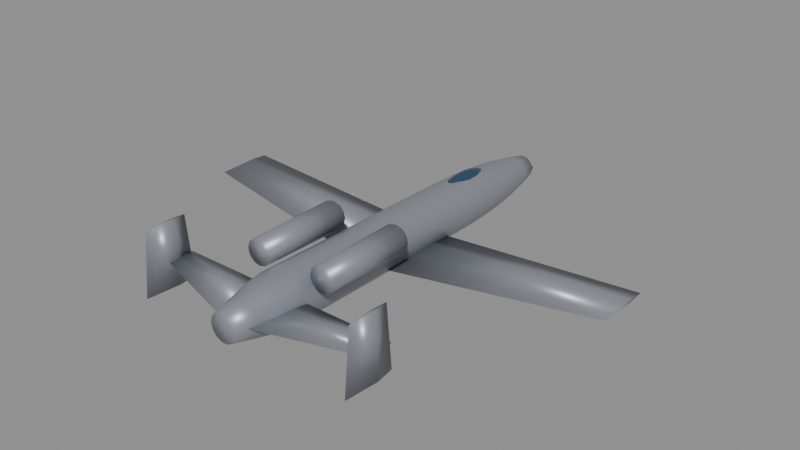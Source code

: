 # Source: a10.blend  (saved by Blender 5.0.119; exported with 4.5.12 LTS)
import bpy
from mathutils import Matrix  # noqa: F401  (used for matrix-valued properties, if any)

bpy.ops.wm.read_factory_settings(use_empty=True)
scene = bpy.context.scene
scene.name = 'Scene'

# ---- materials (node trees are filled in below, after node groups)
mat_body_a10 = bpy.data.materials.new('Body_a10')
mat_body_a10.diffuse_color = (0.3, 0.32, 0.36, 1.0)
mat_canopy = bpy.data.materials.new('Canopy')
mat_canopy.diffuse_color = (0.05, 0.12, 0.2, 1.0)
mat_detail = bpy.data.materials.new('Detail')
mat_detail.diffuse_color = (0.12, 0.12, 0.13, 1.0)

# ---- material node trees
mat_body_a10.use_nodes = True; mat_body_a10.node_tree.nodes.clear()
_N = mat_body_a10.node_tree.nodes; _L = mat_body_a10.node_tree.links
n0 = _N.new('ShaderNodeBsdfPrincipled'); n0.name = 'Principled BSDF'; n0.location = (-200, 100)
n0.inputs[0].default_value = (0.3, 0.32, 0.36, 1.0)
n0.inputs[1].default_value = 0.35
n0.inputs[2].default_value = 0.4
n1 = _N.new('ShaderNodeOutputMaterial'); n1.name = 'Material Output'; n1.location = (200, 100)
_L.new(n0.outputs[0], n1.inputs[0])
n1.is_active_output = True
mat_canopy.use_nodes = True; mat_canopy.node_tree.nodes.clear()
_N = mat_canopy.node_tree.nodes; _L = mat_canopy.node_tree.links
n0 = _N.new('ShaderNodeBsdfPrincipled'); n0.name = 'Principled BSDF'; n0.location = (-200, 100)
n0.inputs[0].default_value = (0.05, 0.12, 0.2, 1.0)
n0.inputs[1].default_value = 0.6
n0.inputs[2].default_value = 0.08
n1 = _N.new('ShaderNodeOutputMaterial'); n1.name = 'Material Output'; n1.location = (200, 100)
_L.new(n0.outputs[0], n1.inputs[0])
n1.is_active_output = True
mat_detail.use_nodes = True; mat_detail.node_tree.nodes.clear()
_N = mat_detail.node_tree.nodes; _L = mat_detail.node_tree.links
n0 = _N.new('ShaderNodeBsdfPrincipled'); n0.name = 'Principled BSDF'; n0.location = (-200, 100)
n0.inputs[0].default_value = (0.12, 0.12, 0.13, 1.0)
n0.inputs[1].default_value = 0.7
n0.inputs[2].default_value = 0.35
n1 = _N.new('ShaderNodeOutputMaterial'); n1.name = 'Material Output'; n1.location = (200, 100)
_L.new(n0.outputs[0], n1.inputs[0])
n1.is_active_output = True

# ---- meshes
me_a10_body = bpy.data.meshes.new('a10_Body')
me_a10_body.from_pydata([(0.5558, -8.15, 0.0758), (0.5008, -8.15, 0.317), (0.3466, -8.15, 0.5104), (0.1237, -8.15, 0.6177), (-0.1237, -8.15, 0.6177), (-0.3466, -8.15, 0.5104), (-0.5008, -8.15, 0.317), (-0.5558, -8.15, 0.0758), (-0.5008, -8.15, -0.1654), (-0.3466, -8.15, -0.3588), (-0.1237, -8.15, -0.4661), (0.1237, -8.15, -0.4661), (0.3466, -8.15, -0.3588), (0.5008, -8.15, -0.1654), (0.7281, -7.409, 0.0689), (0.656, -7.409, 0.3848), (0.454, -7.409, 0.6381), (0.162, -7.409, 0.7787), (-0.162, -7.409, 0.7787), (-0.454, -7.409, 0.6381), (-0.656, -7.409, 0.3848), (-0.7281, -7.409, 0.0689), (-0.656, -7.409, -0.247), (-0.454, -7.409, -0.5003), (-0.162, -7.409, -0.6409), (0.162, -7.409, -0.6409), (0.454, -7.409, -0.5003), (0.656, -7.409, -0.247), (0.9004, -6.668, 0.06201), (0.8112, -6.668, 0.4527), (0.5614, -6.668, 0.7659), (0.2003, -6.668, 0.9398), (-0.2003, -6.668, 0.9398), (-0.5614, -6.668, 0.7659), (-0.8112, -6.668, 0.4527), (-0.9004, -6.668, 0.06201), (-0.8112, -6.668, -0.3286), (-0.5614, -6.668, -0.6419), (-0.2003, -6.668, -0.8158), (0.2003, -6.668, -0.8158), (0.5614, -6.668, -0.6419), (0.8112, -6.668, -0.3286), (1.011, -5.927, 0.05512), (0.9105, -5.927, 0.4936), (0.6301, -5.927, 0.8452), (0.2249, -5.927, 1.04), (-0.2249, -5.927, 1.04), (-0.6301, -5.927, 0.8452), (-0.9105, -5.927, 0.4936), (-1.011, -5.927, 0.05512), (-0.9105, -5.927, -0.3834), (-0.6301, -5.927, -0.735), (-0.2249, -5.927, -0.9301), (0.2249, -5.927, -0.9301), (0.6301, -5.927, -0.735), (0.9105, -5.927, -0.3834), (1.011, -5.186, 0.04823), (0.9105, -5.186, 0.4867), (0.6301, -5.186, 0.8384), (0.2249, -5.186, 1.033), (-0.2249, -5.186, 1.033), (-0.6301, -5.186, 0.8384), (-0.9105, -5.186, 0.4867), (-1.011, -5.186, 0.04823), (-0.9105, -5.186, -0.3902), (-0.6301, -5.186, -0.7419), (-0.2249, -5.186, -0.937), (0.2249, -5.186, -0.937), (0.6301, -5.186, -0.7419), (0.9105, -5.186, -0.3902), (1.011, -4.445, 0.04134), (0.9105, -4.445, 0.4798), (0.6301, -4.445, 0.8315), (0.2249, -4.445, 1.027), (-0.2249, -4.445, 1.027), (-0.6301, -4.445, 0.8315), (-0.9105, -4.445, 0.4798), (-1.011, -4.445, 0.04134), (-0.9105, -4.445, -0.3971), (-0.6301, -4.445, -0.7488), (-0.2249, -4.445, -0.9439), (0.2249, -4.445, -0.9439), (0.6301, -4.445, -0.7488), (0.9105, -4.445, -0.3971), (1.011, -3.705, 0.03445), (0.9105, -3.705, 0.4729), (0.6301, -3.705, 0.8246), (0.2249, -3.705, 1.02), (-0.2249, -3.705, 1.02), (-0.6301, -3.705, 0.8246), (-0.9105, -3.705, 0.4729), (-1.011, -3.705, 0.03445), (-0.9105, -3.705, -0.404), (-0.6301, -3.705, -0.7557), (-0.2249, -3.705, -0.9508), (0.2249, -3.705, -0.9508), (0.6301, -3.705, -0.7557), (0.9105, -3.705, -0.404), (1.011, -2.964, 0.02756), (0.9105, -2.964, 0.466), (0.6301, -2.964, 0.8177), (0.2249, -2.964, 1.013), (-0.2249, -2.964, 1.013), (-0.6301, -2.964, 0.8177), (-0.9105, -2.964, 0.466), (-1.011, -2.964, 0.02756), (-0.9105, -2.964, -0.4109), (-0.6301, -2.964, -0.7626), (-0.2249, -2.964, -0.9577), (0.2249, -2.964, -0.9577), (0.6301, -2.964, -0.7626), (0.9105, -2.964, -0.4109), (1.011, -2.223, 0.02067), (0.9105, -2.223, 0.4592), (0.6301, -2.223, 0.8108), (0.2249, -2.223, 1.006), (-0.2249, -2.223, 1.006), (-0.6301, -2.223, 0.8108), (-0.9105, -2.223, 0.4592), (-1.011, -2.223, 0.02067), (-0.9105, -2.223, -0.4178), (-0.6301, -2.223, -0.7694), (-0.2249, -2.223, -0.9646), (0.2249, -2.223, -0.9646), (0.6301, -2.223, -0.7694), (0.9105, -2.223, -0.4178), (1.011, -1.482, 0.01378), (0.9105, -1.482, 0.4523), (0.6301, -1.482, 0.8039), (0.2249, -1.482, 0.999), (-0.2249, -1.482, 0.999), (-0.6301, -1.482, 0.8039), (-0.9105, -1.482, 0.4523), (-1.011, -1.482, 0.01378), (-0.9105, -1.482, -0.4247), (-0.6301, -1.482, -0.7763), (-0.2249, -1.482, -0.9715), (0.2249, -1.482, -0.9715), (0.6301, -1.482, -0.7763), (0.9105, -1.482, -0.4247), (1.011, -0.7409, 0.00689), (0.9105, -0.7409, 0.4454), (0.6301, -0.7409, 0.797), (0.2249, -0.7409, 0.9922), (-0.2249, -0.7409, 0.9922), (-0.6301, -0.7409, 0.797), (-0.9105, -0.7409, 0.4454), (-1.011, -0.7409, 0.00689), (-0.9105, -0.7409, -0.4316), (-0.6301, -0.7409, -0.7832), (-0.2249, -0.7409, -0.9784), (0.2249, -0.7409, -0.9784), (0.6301, -0.7409, -0.7832), (0.9105, -0.7409, -0.4316), (1.011, 0.0, 0.0), (0.9105, 0.0, 0.4385), (0.6301, 0.0, 0.7901), (0.2249, 0.0, 0.9853), (-0.2249, 0.0, 0.9853), (-0.6301, 0.0, 0.7901), (-0.9105, 0.0, 0.4385), (-1.011, 0.0, 1.238e-16), (-0.9105, 0.0, -0.4385), (-0.6301, 0.0, -0.7901), (-0.2249, 0.0, -0.9853), (0.2249, 0.0, -0.9853), (0.6301, 0.0, -0.7901), (0.9105, 0.0, -0.4385), (1.011, 0.7409, -0.00689), (0.9105, 0.7409, 0.4316), (0.6301, 0.7409, 0.7832), (0.2249, 0.7409, 0.9784), (-0.2249, 0.7409, 0.9784), (-0.6301, 0.7409, 0.7832), (-0.9105, 0.7409, 0.4316), (-1.011, 0.7409, -0.00689), (-0.9105, 0.7409, -0.4454), (-0.6301, 0.7409, -0.797), (-0.2249, 0.7409, -0.9922), (0.2249, 0.7409, -0.9922), (0.6301, 0.7409, -0.797), (0.9105, 0.7409, -0.4454), (1.011, 1.482, -0.01378), (0.9105, 1.482, 0.4247), (0.6301, 1.482, 0.7763), (0.2249, 1.482, 0.9715), (-0.2249, 1.482, 0.9715), (-0.6301, 1.482, 0.7763), (-0.9105, 1.482, 0.4247), (-1.011, 1.482, -0.01378), (-0.9105, 1.482, -0.4523), (-0.6301, 1.482, -0.8039), (-0.2249, 1.482, -0.999), (0.2249, 1.482, -0.999), (0.6301, 1.482, -0.8039), (0.9105, 1.482, -0.4523), (1.011, 2.223, -0.02067), (0.9105, 2.223, 0.4178), (0.6301, 2.223, 0.7694), (0.2249, 2.223, 0.9645), (-0.2249, 2.223, 0.9645), (-0.6301, 2.223, 0.7694), (-0.9105, 2.223, 0.4178), (-1.011, 2.223, -0.02067), (-0.9105, 2.223, -0.4591), (-0.6301, 2.223, -0.8108), (-0.2249, 2.223, -1.006), (0.2249, 2.223, -1.006), (0.6301, 2.223, -0.8108), (0.9105, 2.223, -0.4591), (1.008, 2.964, -0.02756), (0.9084, 2.964, 0.4099), (0.6286, 2.964, 0.7607), (0.2243, 2.964, 0.9554), (-0.2243, 2.964, 0.9554), (-0.6286, 2.964, 0.7607), (-0.9084, 2.964, 0.4099), (-1.008, 2.964, -0.02756), (-0.9084, 2.964, -0.465), (-0.6286, 2.964, -0.8158), (-0.2243, 2.964, -1.01), (0.2243, 2.964, -1.01), (0.6286, 2.964, -0.8158), (0.9084, 2.964, -0.465), (0.9981, 3.705, -0.03445), (0.8993, 3.705, 0.3986), (0.6223, 3.705, 0.7459), (0.2221, 3.705, 0.9386), (-0.2221, 3.705, 0.9386), (-0.6223, 3.705, 0.7459), (-0.8993, 3.705, 0.3986), (-0.9981, 3.705, -0.03445), (-0.8993, 3.705, -0.4675), (-0.6223, 3.705, -0.8148), (-0.2221, 3.705, -1.008), (0.2221, 3.705, -1.008), (0.6223, 3.705, -0.8148), (0.8993, 3.705, -0.4675), (0.9745, 4.445, -0.04134), (0.878, 4.445, 0.3815), (0.6076, 4.445, 0.7206), (0.2168, 4.445, 0.9087), (-0.2168, 4.445, 0.9087), (-0.6076, 4.445, 0.7206), (-0.878, 4.445, 0.3815), (-0.9745, 4.445, -0.04134), (-0.878, 4.445, -0.4642), (-0.6076, 4.445, -0.8032), (-0.2168, 4.445, -0.9914), (0.2168, 4.445, -0.9914), (0.6076, 4.445, -0.8032), (0.878, 4.445, -0.4642), (0.9318, 5.186, -0.04823), (0.8395, 5.186, 0.356), (0.5809, 5.186, 0.6802), (0.2073, 5.186, 0.8602), (-0.2073, 5.186, 0.8602), (-0.5809, 5.186, 0.6802), (-0.8395, 5.186, 0.356), (-0.9318, 5.186, -0.04823), (-0.8395, 5.186, -0.4525), (-0.5809, 5.186, -0.7767), (-0.2073, 5.186, -0.9566), (0.2073, 5.186, -0.9566), (0.5809, 5.186, -0.7767), (0.8395, 5.186, -0.4525), (0.8641, 5.927, -0.05512), (0.7785, 5.927, 0.3198), (0.5388, 5.927, 0.6205), (0.1923, 5.927, 0.7873), (-0.1923, 5.927, 0.7873), (-0.5388, 5.927, 0.6205), (-0.7785, 5.927, 0.3198), (-0.8641, 5.927, -0.05512), (-0.7785, 5.927, -0.43), (-0.5388, 5.927, -0.7307), (-0.1923, 5.927, -0.8976), (0.1923, 5.927, -0.8976), (0.5388, 5.927, -0.7307), (0.7785, 5.927, -0.43), (0.7659, 6.668, -0.06201), (0.69, 6.668, 0.2703), (0.4775, 6.668, 0.5368), (0.1704, 6.668, 0.6846), (-0.1704, 6.668, 0.6846), (-0.4775, 6.668, 0.5368), (-0.69, 6.668, 0.2703), (-0.7659, 6.668, -0.06201), (-0.69, 6.668, -0.3943), (-0.4775, 6.668, -0.6608), (-0.1704, 6.668, -0.8087), (0.1704, 6.668, -0.8087), (0.4775, 6.668, -0.6608), (0.69, 6.668, -0.3943), (0.6313, 7.409, -0.0689), (0.5688, 7.409, 0.205), (0.3936, 7.409, 0.4247), (0.1405, 7.409, 0.5466), (-0.1405, 7.409, 0.5466), (-0.3936, 7.409, 0.4247), (-0.5688, 7.409, 0.205), (-0.6313, 7.409, -0.0689), (-0.5688, 7.409, -0.3428), (-0.3936, 7.409, -0.5625), (-0.1405, 7.409, -0.6844), (0.1405, 7.409, -0.6844), (0.3936, 7.409, -0.5625), (0.5688, 7.409, -0.3428), (0.4548, 8.15, -0.0758), (0.4097, 8.15, 0.1215), (0.2835, 8.15, 0.2798), (0.1012, 8.15, 0.3676), (-0.1012, 8.15, 0.3676), (-0.2835, 8.15, 0.2798), (-0.4097, 8.15, 0.1215), (-0.4548, 8.15, -0.0758), (-0.4097, 8.15, -0.2731), (-0.2835, 8.15, -0.4313), (-0.1012, 8.15, -0.5192), (0.1012, 8.15, -0.5192), (0.2835, 8.15, -0.4313), (0.4097, 8.15, -0.2731), (0.5053, 2.037, -0.5558), (0.5053, 1.01, -0.4361), (0.5053, -1.385, -0.5558), (0.5053, 1.01, -0.6756), (8.75, 2.037, 0.01929), (8.75, 1.369, 0.06719), (8.75, -0.1872, 0.01929), (8.75, 1.369, -0.02861), (-0.5053, 2.037, -0.5558), (-0.5053, 1.01, -0.4361), (-0.5053, -1.385, -0.5558), (-0.5053, 1.01, -0.6756), (-8.75, 2.037, 0.01929), (-8.75, 1.369, 0.06719), (-8.75, -0.1872, 0.01929), (-8.75, 1.369, -0.02861), (0.3032, -5.469, 0.1011), (0.3032, -6.175, 0.1953), (0.3032, -7.824, 0.1011), (0.3032, -6.175, 0.006846), (4.503, -5.469, 0.1011), (4.503, -5.787, 0.1599), (4.503, -6.529, 0.1011), (4.503, -5.787, 0.04218), (-0.3032, -5.469, 0.1011), (-0.3032, -6.175, 0.1953), (-0.3032, -7.824, 0.1011), (-0.3032, -6.175, 0.006846), (-4.503, -5.469, 0.1011), (-4.503, -5.787, 0.1599), (-4.503, -6.529, 0.1011), (-4.503, -5.787, 0.04218), (4.503, -5.469, -0.8688), (4.614, -6.211, -0.8688), (4.503, -7.588, -0.8688), (4.392, -6.211, -0.8688), (4.503, -5.687, 1.625), (4.559, -6.264, 1.625), (4.503, -7.336, 1.625), (4.448, -6.264, 1.625), (-4.503, -5.469, -0.8688), (-4.392, -6.211, -0.8688), (-4.503, -7.588, -0.8688), (-4.614, -6.211, -0.8688), (-4.503, -5.687, 1.625), (-4.448, -6.264, 1.625), (-4.503, -7.336, 1.625), (-4.559, -6.264, 1.625), (0.859, -1.63, 1.011), (0.9335, -1.63, 0.7327), (1.137, -1.63, 0.5292), (1.415, -1.63, 0.4548), (1.693, -1.63, 0.5292), (1.896, -1.63, 0.7327), (1.971, -1.63, 1.011), (1.896, -1.63, 1.289), (1.693, -1.63, 1.492), (1.415, -1.63, 1.566), (1.137, -1.63, 1.492), (0.9335, -1.63, 1.289), (0.9095, -5.216, 1.011), (0.9772, -5.216, 0.7579), (1.162, -5.216, 0.573), (1.415, -5.216, 0.5053), (1.667, -5.216, 0.573), (1.852, -5.216, 0.7579), (1.92, -5.216, 1.011), (1.852, -5.216, 1.263), (1.667, -5.216, 1.448), (1.415, -5.216, 1.516), (1.162, -5.216, 1.448), (0.9772, -5.216, 1.263), (-1.971, -1.63, 1.011), (-1.896, -1.63, 0.7327), (-1.693, -1.63, 0.5292), (-1.415, -1.63, 0.4548), (-1.137, -1.63, 0.5292), (-0.9335, -1.63, 0.7327), (-0.859, -1.63, 1.011), (-0.9335, -1.63, 1.289), (-1.137, -1.63, 1.492), (-1.415, -1.63, 1.566), (-1.693, -1.63, 1.492), (-1.896, -1.63, 1.289), (-1.92, -5.216, 1.011), (-1.852, -5.216, 0.7579), (-1.667, -5.216, 0.573), (-1.415, -5.216, 0.5053), (-1.162, -5.216, 0.573), (-0.9772, -5.216, 0.7579), (-0.9095, -5.216, 1.011), (-0.9772, -5.216, 1.263), (-1.162, -5.216, 1.448), (-1.415, -5.216, 1.516), (-1.667, -5.216, 1.448), (-1.852, -5.216, 1.263)], [], [(0, 14, 15, 1), (1, 15, 16, 2), (2, 16, 17, 3), (3, 17, 18, 4), (4, 18, 19, 5), (5, 19, 20, 6), (6, 20, 21, 7), (7, 21, 22, 8), (8, 22, 23, 9), (9, 23, 24, 10), (10, 24, 25, 11), (11, 25, 26, 12), (12, 26, 27, 13), (13, 27, 14, 0), (14, 28, 29, 15), (15, 29, 30, 16), (16, 30, 31, 17), (17, 31, 32, 18), (18, 32, 33, 19), (19, 33, 34, 20), (20, 34, 35, 21), (21, 35, 36, 22), (22, 36, 37, 23), (23, 37, 38, 24), (24, 38, 39, 25), (25, 39, 40, 26), (26, 40, 41, 27), (27, 41, 28, 14), (28, 42, 43, 29), (29, 43, 44, 30), (30, 44, 45, 31), (31, 45, 46, 32), (32, 46, 47, 33), (33, 47, 48, 34), (34, 48, 49, 35), (35, 49, 50, 36), (36, 50, 51, 37), (37, 51, 52, 38), (38, 52, 53, 39), (39, 53, 54, 40), (40, 54, 55, 41), (41, 55, 42, 28), (42, 56, 57, 43), (43, 57, 58, 44), (44, 58, 59, 45), (45, 59, 60, 46), (46, 60, 61, 47), (47, 61, 62, 48), (48, 62, 63, 49), (49, 63, 64, 50), (50, 64, 65, 51), (51, 65, 66, 52), (52, 66, 67, 53), (53, 67, 68, 54), (54, 68, 69, 55), (55, 69, 56, 42), (56, 70, 71, 57), (57, 71, 72, 58), (58, 72, 73, 59), (59, 73, 74, 60), (60, 74, 75, 61), (61, 75, 76, 62), (62, 76, 77, 63), (63, 77, 78, 64), (64, 78, 79, 65), (65, 79, 80, 66), (66, 80, 81, 67), (67, 81, 82, 68), (68, 82, 83, 69), (69, 83, 70, 56), (70, 84, 85, 71), (71, 85, 86, 72), (72, 86, 87, 73), (73, 87, 88, 74), (74, 88, 89, 75), (75, 89, 90, 76), (76, 90, 91, 77), (77, 91, 92, 78), (78, 92, 93, 79), (79, 93, 94, 80), (80, 94, 95, 81), (81, 95, 96, 82), (82, 96, 97, 83), (83, 97, 84, 70), (84, 98, 99, 85), (85, 99, 100, 86), (86, 100, 101, 87), (87, 101, 102, 88), (88, 102, 103, 89), (89, 103, 104, 90), (90, 104, 105, 91), (91, 105, 106, 92), (92, 106, 107, 93), (93, 107, 108, 94), (94, 108, 109, 95), (95, 109, 110, 96), (96, 110, 111, 97), (97, 111, 98, 84), (98, 112, 113, 99), (99, 113, 114, 100), (100, 114, 115, 101), (101, 115, 116, 102), (102, 116, 117, 103), (103, 117, 118, 104), (104, 118, 119, 105), (105, 119, 120, 106), (106, 120, 121, 107), (107, 121, 122, 108), (108, 122, 123, 109), (109, 123, 124, 110), (110, 124, 125, 111), (111, 125, 112, 98), (112, 126, 127, 113), (113, 127, 128, 114), (114, 128, 129, 115), (115, 129, 130, 116), (116, 130, 131, 117), (117, 131, 132, 118), (118, 132, 133, 119), (119, 133, 134, 120), (120, 134, 135, 121), (121, 135, 136, 122), (122, 136, 137, 123), (123, 137, 138, 124), (124, 138, 139, 125), (125, 139, 126, 112), (126, 140, 141, 127), (127, 141, 142, 128), (128, 142, 143, 129), (129, 143, 144, 130), (130, 144, 145, 131), (131, 145, 146, 132), (132, 146, 147, 133), (133, 147, 148, 134), (134, 148, 149, 135), (135, 149, 150, 136), (136, 150, 151, 137), (137, 151, 152, 138), (138, 152, 153, 139), (139, 153, 140, 126), (140, 154, 155, 141), (141, 155, 156, 142), (142, 156, 157, 143), (143, 157, 158, 144), (144, 158, 159, 145), (145, 159, 160, 146), (146, 160, 161, 147), (147, 161, 162, 148), (148, 162, 163, 149), (149, 163, 164, 150), (150, 164, 165, 151), (151, 165, 166, 152), (152, 166, 167, 153), (153, 167, 154, 140), (154, 168, 169, 155), (155, 169, 170, 156), (156, 170, 171, 157), (157, 171, 172, 158), (158, 172, 173, 159), (159, 173, 174, 160), (160, 174, 175, 161), (161, 175, 176, 162), (162, 176, 177, 163), (163, 177, 178, 164), (164, 178, 179, 165), (165, 179, 180, 166), (166, 180, 181, 167), (167, 181, 168, 154), (168, 182, 183, 169), (169, 183, 184, 170), (170, 184, 185, 171), (171, 185, 186, 172), (172, 186, 187, 173), (173, 187, 188, 174), (174, 188, 189, 175), (175, 189, 190, 176), (176, 190, 191, 177), (177, 191, 192, 178), (178, 192, 193, 179), (179, 193, 194, 180), (180, 194, 195, 181), (181, 195, 182, 168), (182, 196, 197, 183), (183, 197, 198, 184), (184, 198, 199, 185), (185, 199, 200, 186), (186, 200, 201, 187), (187, 201, 202, 188), (188, 202, 203, 189), (189, 203, 204, 190), (190, 204, 205, 191), (191, 205, 206, 192), (192, 206, 207, 193), (193, 207, 208, 194), (194, 208, 209, 195), (195, 209, 196, 182), (196, 210, 211, 197), (197, 211, 212, 198), (198, 212, 213, 199), (199, 213, 214, 200), (200, 214, 215, 201), (201, 215, 216, 202), (202, 216, 217, 203), (203, 217, 218, 204), (204, 218, 219, 205), (205, 219, 220, 206), (206, 220, 221, 207), (207, 221, 222, 208), (208, 222, 223, 209), (209, 223, 210, 196), (210, 224, 225, 211), (211, 225, 226, 212), (212, 226, 227, 213), (213, 227, 228, 214), (214, 228, 229, 215), (215, 229, 230, 216), (216, 230, 231, 217), (217, 231, 232, 218), (218, 232, 233, 219), (219, 233, 234, 220), (220, 234, 235, 221), (221, 235, 236, 222), (222, 236, 237, 223), (223, 237, 224, 210), (224, 238, 239, 225), (225, 239, 240, 226), (226, 240, 241, 227), (227, 241, 242, 228), (228, 242, 243, 229), (229, 243, 244, 230), (230, 244, 245, 231), (231, 245, 246, 232), (232, 246, 247, 233), (233, 247, 248, 234), (234, 248, 249, 235), (235, 249, 250, 236), (236, 250, 251, 237), (237, 251, 238, 224), (238, 252, 253, 239), (239, 253, 254, 240), (240, 254, 255, 241), (241, 255, 256, 242), (242, 256, 257, 243), (243, 257, 258, 244), (244, 258, 259, 245), (245, 259, 260, 246), (246, 260, 261, 247), (247, 261, 262, 248), (248, 262, 263, 249), (249, 263, 264, 250), (250, 264, 265, 251), (251, 265, 252, 238), (252, 266, 267, 253), (253, 267, 268, 254), (254, 268, 269, 255), (255, 269, 270, 256), (256, 270, 271, 257), (257, 271, 272, 258), (258, 272, 273, 259), (259, 273, 274, 260), (260, 274, 275, 261), (261, 275, 276, 262), (262, 276, 277, 263), (263, 277, 278, 264), (264, 278, 279, 265), (265, 279, 266, 252), (266, 280, 281, 267), (267, 281, 282, 268), (268, 282, 283, 269), (269, 283, 284, 270), (270, 284, 285, 271), (271, 285, 286, 272), (272, 286, 287, 273), (273, 287, 288, 274), (274, 288, 289, 275), (275, 289, 290, 276), (276, 290, 291, 277), (277, 291, 292, 278), (278, 292, 293, 279), (279, 293, 280, 266), (280, 294, 295, 281), (281, 295, 296, 282), (282, 296, 297, 283), (283, 297, 298, 284), (284, 298, 299, 285), (285, 299, 300, 286), (286, 300, 301, 287), (287, 301, 302, 288), (288, 302, 303, 289), (289, 303, 304, 290), (290, 304, 305, 291), (291, 305, 306, 292), (292, 306, 307, 293), (293, 307, 294, 280), (294, 308, 309, 295), (295, 309, 310, 296), (296, 310, 311, 297), (297, 311, 312, 298), (298, 312, 313, 299), (299, 313, 314, 300), (300, 314, 315, 301), (301, 315, 316, 302), (302, 316, 317, 303), (303, 317, 318, 304), (304, 318, 319, 305), (305, 319, 320, 306), (306, 320, 321, 307), (307, 321, 308, 294), (13, 0, 1, 2, 3, 4, 5, 6, 7, 8, 9, 10, 11, 12), (308, 321, 320, 319, 318, 317, 316, 315, 314, 313, 312, 311, 310, 309), (322, 323, 327, 326), (323, 324, 328, 327), (324, 325, 329, 328), (325, 322, 326, 329), (325, 324, 323, 322), (326, 327, 328, 329), (330, 334, 335, 331), (331, 335, 336, 332), (332, 336, 337, 333), (333, 337, 334, 330), (333, 330, 331, 332), (334, 337, 336, 335), (338, 339, 343, 342), (339, 340, 344, 343), (340, 341, 345, 344), (341, 338, 342, 345), (341, 340, 339, 338), (342, 343, 344, 345), (346, 350, 351, 347), (347, 351, 352, 348), (348, 352, 353, 349), (349, 353, 350, 346), (349, 346, 347, 348), (350, 353, 352, 351), (354, 358, 359, 355), (355, 359, 360, 356), (356, 360, 361, 357), (357, 361, 358, 354), (357, 354, 355, 356), (358, 361, 360, 359), (362, 366, 367, 363), (363, 367, 368, 364), (364, 368, 369, 365), (365, 369, 366, 362), (365, 362, 363, 364), (366, 369, 368, 367), (370, 371, 383, 382), (371, 372, 384, 383), (372, 373, 385, 384), (373, 374, 386, 385), (374, 375, 387, 386), (375, 376, 388, 387), (376, 377, 389, 388), (377, 378, 390, 389), (378, 379, 391, 390), (379, 380, 392, 391), (380, 381, 393, 392), (381, 370, 382, 393), (381, 380, 379, 378, 377, 376, 375, 374, 373, 372, 371, 370), (382, 383, 384, 385, 386, 387, 388, 389, 390, 391, 392, 393), (394, 395, 407, 406), (395, 396, 408, 407), (396, 397, 409, 408), (397, 398, 410, 409), (398, 399, 411, 410), (399, 400, 412, 411), (400, 401, 413, 412), (401, 402, 414, 413), (402, 403, 415, 414), (403, 404, 416, 415), (404, 405, 417, 416), (405, 394, 406, 417), (405, 404, 403, 402, 401, 400, 399, 398, 397, 396, 395, 394), (406, 407, 408, 409, 410, 411, 412, 413, 414, 415, 416, 417)])
me_a10_body.polygons.foreach_set('use_smooth', [True] * 374)
me_a10_body.materials.append(mat_body_a10)
me_a10_body.update()
me_a10_canopy = bpy.data.meshes.new('a10_Canopy')
me_a10_canopy.from_pydata([(0.0, 4.075, 1.091), (0.0, 4.939, 0.979), (0.0, 5.297, 0.7074), (0.0, 4.075, 0.3234), (0.06961, 4.48, 1.062), (0.1286, 4.824, 0.979), (0.1681, 5.053, 0.8544), (0.1819, 5.134, 0.7074), (0.1681, 5.053, 0.5605), (0.1286, 4.824, 0.4359), (0.06961, 4.48, 0.3526), (0.1206, 4.309, 1.062), (0.2228, 4.507, 0.979), (0.2911, 4.64, 0.8544), (0.3151, 4.686, 0.7074), (0.2911, 4.64, 0.5605), (0.2228, 4.507, 0.4359), (0.1206, 4.309, 0.3526), (0.1392, 4.075, 1.062), (0.2573, 4.075, 0.979), (0.3361, 4.075, 0.8544), (0.3638, 4.075, 0.7074), (0.3361, 4.075, 0.5605), (0.2573, 4.075, 0.4359), (0.1392, 4.075, 0.3526), (0.1206, 3.841, 1.062), (0.2228, 3.643, 0.979), (0.2911, 3.51, 0.8544), (0.3151, 3.464, 0.7074), (0.2911, 3.51, 0.5605), (0.2228, 3.643, 0.4359), (0.1206, 3.841, 0.3526), (0.06961, 3.67, 1.062), (0.1286, 3.326, 0.979), (0.1681, 3.097, 0.8544), (0.1819, 3.016, 0.7074), (0.1681, 3.097, 0.5605), (0.1286, 3.326, 0.4359), (0.06961, 3.67, 0.3526), (0.0, 3.607, 1.062), (-2.169e-08, 3.211, 0.979), (0.0, 2.946, 0.8544), (0.0, 2.852, 0.7074), (0.0, 2.946, 0.5605), (-2.169e-08, 3.211, 0.4359), (0.0, 3.607, 0.3526), (-0.06961, 3.67, 1.062), (-0.1286, 3.326, 0.979), (-0.1681, 3.097, 0.8544), (-0.1819, 3.016, 0.7074), (-0.1681, 3.097, 0.5605), (-0.1286, 3.326, 0.4359), (-0.06961, 3.67, 0.3526), (-0.1206, 3.841, 1.062), (-0.2228, 3.643, 0.979), (-0.2911, 3.51, 0.8544), (-0.3151, 3.464, 0.7074), (-0.2911, 3.51, 0.5605), (-0.2228, 3.643, 0.4359), (-0.1206, 3.841, 0.3526), (-0.1392, 4.075, 1.062), (-0.2573, 4.075, 0.979), (-0.3361, 4.075, 0.8544), (-0.3638, 4.075, 0.7074), (-0.3361, 4.075, 0.5605), (-0.2573, 4.075, 0.4359), (-0.1392, 4.075, 0.3526), (-0.1206, 4.309, 1.062), (-0.2228, 4.507, 0.979), (-0.2911, 4.64, 0.8544), (-0.3151, 4.686, 0.7074), (-0.2911, 4.64, 0.5605), (-0.2228, 4.507, 0.4359), (-0.1206, 4.309, 0.3526), (-0.06961, 4.48, 1.062), (-0.1286, 4.824, 0.979), (-0.1681, 5.053, 0.8544), (-0.1819, 5.134, 0.7074), (-0.1681, 5.053, 0.5605), (-0.1286, 4.824, 0.4359), (-0.06961, 4.48, 0.3526), (-5.421e-09, 4.543, 1.062), (-1.084e-08, 5.204, 0.8544), (-1.084e-08, 5.204, 0.5605), (4.337e-08, 4.939, 0.4359), (-5.421e-09, 4.543, 0.3526)], [], [(85, 84, 9, 10), (83, 2, 7, 8), (82, 1, 5, 6), (81, 0, 4), (3, 85, 10), (84, 83, 8, 9), (2, 82, 6, 7), (1, 81, 4, 5), (3, 10, 17), (9, 8, 15, 16), (7, 6, 13, 14), (5, 4, 11, 12), (10, 9, 16, 17), (8, 7, 14, 15), (6, 5, 12, 13), (4, 0, 11), (14, 13, 20, 21), (12, 11, 18, 19), (17, 16, 23, 24), (15, 14, 21, 22), (13, 12, 19, 20), (11, 0, 18), (3, 17, 24), (16, 15, 22, 23), (24, 23, 30, 31), (22, 21, 28, 29), (20, 19, 26, 27), (18, 0, 25), (3, 24, 31), (23, 22, 29, 30), (21, 20, 27, 28), (19, 18, 25, 26), (27, 26, 33, 34), (25, 0, 32), (3, 31, 38), (30, 29, 36, 37), (28, 27, 34, 35), (26, 25, 32, 33), (31, 30, 37, 38), (29, 28, 35, 36), (3, 38, 45), (37, 36, 43, 44), (35, 34, 41, 42), (33, 32, 39, 40), (38, 37, 44, 45), (36, 35, 42, 43), (34, 33, 40, 41), (32, 0, 39), (40, 39, 46, 47), (45, 44, 51, 52), (43, 42, 49, 50), (41, 40, 47, 48), (39, 0, 46), (3, 45, 52), (44, 43, 50, 51), (42, 41, 48, 49), (52, 51, 58, 59), (50, 49, 56, 57), (48, 47, 54, 55), (46, 0, 53), (3, 52, 59), (51, 50, 57, 58), (49, 48, 55, 56), (47, 46, 53, 54), (53, 0, 60), (3, 59, 66), (58, 57, 64, 65), (56, 55, 62, 63), (54, 53, 60, 61), (59, 58, 65, 66), (57, 56, 63, 64), (55, 54, 61, 62), (65, 64, 71, 72), (63, 62, 69, 70), (61, 60, 67, 68), (66, 65, 72, 73), (64, 63, 70, 71), (62, 61, 68, 69), (60, 0, 67), (3, 66, 73), (73, 72, 79, 80), (71, 70, 77, 78), (69, 68, 75, 76), (67, 0, 74), (3, 73, 80), (72, 71, 78, 79), (70, 69, 76, 77), (68, 67, 74, 75), (78, 77, 2, 83), (76, 75, 1, 82), (74, 0, 81), (3, 80, 85), (79, 78, 83, 84), (77, 76, 82, 2), (75, 74, 81, 1), (80, 79, 84, 85)])
me_a10_canopy.polygons.foreach_set('use_smooth', [True] * 96)
me_a10_canopy.materials.append(mat_canopy)
me_a10_canopy.update()
me_a10_detail = bpy.data.meshes.new('a10_Detail')
me_a10_detail.from_pydata([(1.92, -1.597, 1.011), (1.852, -1.597, 0.7579), (1.667, -1.597, 0.573), (1.415, -1.597, 0.5053), (1.162, -1.597, 0.573), (0.9772, -1.597, 0.7579), (0.9095, -1.597, 1.011), (0.9772, -1.597, 1.263), (1.162, -1.597, 1.448), (1.415, -1.597, 1.516), (1.667, -1.597, 1.448), (1.852, -1.597, 1.263), (1.92, -1.565, 1.011), (1.852, -1.565, 0.7579), (1.667, -1.565, 0.573), (1.415, -1.565, 0.5053), (1.162, -1.565, 0.573), (0.9772, -1.565, 0.7579), (0.9095, -1.565, 1.011), (0.9772, -1.565, 1.263), (1.162, -1.565, 1.448), (1.415, -1.565, 1.516), (1.667, -1.565, 1.448), (1.852, -1.565, 1.263), (-0.9095, -1.597, 1.011), (-0.9772, -1.597, 0.7579), (-1.162, -1.597, 0.573), (-1.415, -1.597, 0.5053), (-1.667, -1.597, 0.573), (-1.852, -1.597, 0.7579), (-1.92, -1.597, 1.011), (-1.852, -1.597, 1.263), (-1.667, -1.597, 1.448), (-1.415, -1.597, 1.516), (-1.162, -1.597, 1.448), (-0.9772, -1.597, 1.263), (-0.9095, -1.565, 1.011), (-0.9772, -1.565, 0.7579), (-1.162, -1.565, 0.573), (-1.415, -1.565, 0.5053), (-1.667, -1.565, 0.573), (-1.852, -1.565, 0.7579), (-1.92, -1.565, 1.011), (-1.852, -1.565, 1.263), (-1.667, -1.565, 1.448), (-1.415, -1.565, 1.516), (-1.162, -1.565, 1.448), (-0.9772, -1.565, 1.263), (0.08085, 8.15, -0.3537), (0.05717, 8.15, -0.4109), (4.951e-18, 8.15, -0.4346), (-0.05717, 8.15, -0.4109), (-0.08085, 8.15, -0.3537), (-0.05717, 8.15, -0.2965), (-1.485e-17, 8.15, -0.2729), (0.05717, 8.15, -0.2965), (0.08085, 8.802, -0.3537), (0.05717, 8.802, -0.4109), (4.951e-18, 8.802, -0.4346), (-0.05717, 8.802, -0.4109), (-0.08085, 8.802, -0.3537), (-0.05717, 8.802, -0.2965), (-1.485e-17, 8.802, -0.2729), (0.05717, 8.802, -0.2965)], [], [(0, 1, 13, 12), (1, 2, 14, 13), (2, 3, 15, 14), (3, 4, 16, 15), (4, 5, 17, 16), (5, 6, 18, 17), (6, 7, 19, 18), (7, 8, 20, 19), (8, 9, 21, 20), (9, 10, 22, 21), (10, 11, 23, 22), (11, 0, 12, 23), (11, 10, 9, 8, 7, 6, 5, 4, 3, 2, 1, 0), (12, 13, 14, 15, 16, 17, 18, 19, 20, 21, 22, 23), (24, 25, 37, 36), (25, 26, 38, 37), (26, 27, 39, 38), (27, 28, 40, 39), (28, 29, 41, 40), (29, 30, 42, 41), (30, 31, 43, 42), (31, 32, 44, 43), (32, 33, 45, 44), (33, 34, 46, 45), (34, 35, 47, 46), (35, 24, 36, 47), (35, 34, 33, 32, 31, 30, 29, 28, 27, 26, 25, 24), (36, 37, 38, 39, 40, 41, 42, 43, 44, 45, 46, 47), (48, 49, 57, 56), (49, 50, 58, 57), (50, 51, 59, 58), (51, 52, 60, 59), (52, 53, 61, 60), (53, 54, 62, 61), (54, 55, 63, 62), (55, 48, 56, 63), (55, 54, 53, 52, 51, 50, 49, 48), (56, 57, 58, 59, 60, 61, 62, 63)])
me_a10_detail.materials.append(mat_detail)
me_a10_detail.update()

# ---- objects
ob_body = bpy.data.objects.new('Body', me_a10_body)
ob_canopy = bpy.data.objects.new('Canopy', me_a10_canopy)
ob_detail = bpy.data.objects.new('Detail', me_a10_detail)

# ---- transforms, parenting, visibility, modifiers, constraints
ob_body.location = (0.0, 0.0, 0.0)
ob_canopy.location = (0.0, 0.0, 0.0)
ob_detail.location = (0.0, 0.0, 0.0)

# ---- collection membership
scene.collection.objects.link(ob_body)
scene.collection.objects.link(ob_canopy)
scene.collection.objects.link(ob_detail)

# ---- scene / render settings (as saved in the file)
scene.frame_start = 1; scene.frame_end = 250; scene.frame_set(1)
scene.render.engine = 'BLENDER_EEVEE_NEXT'
scene.render.bake_bias = 0.0
scene.render.bake_samples = 0
scene.cycles.sampling_pattern = 'TABULATED_SOBOL'
scene.eevee.use_volume_custom_range = False
bpy.context.view_layer.update()

# ---- added for rendering (the .blend has no active camera and no usable light): camera, sun + grey world if the file has none
cam_auto = bpy.data.cameras.new('AutoCamera')
cam_auto.lens = 50.0
cam_auto.sensor_width = 36.0
cam_auto.clip_end = 1000.0
ob_auto_camera = bpy.data.objects.new('AutoCamera', cam_auto)
scene.collection.objects.link(ob_auto_camera)
ob_auto_camera.location = (22.674, -26.8828, 18.4465)
ob_auto_camera.rotation_euler = (1.09748, -7.21219e-08, 0.694738)
scene.camera = ob_auto_camera
light_auto_sun = bpy.data.lights.new('AutoSun', 'SUN')
light_auto_sun.energy = 3.0
light_auto_sun.angle = 0.0523599
ob_auto_sun = bpy.data.objects.new('AutoSun', light_auto_sun)
scene.collection.objects.link(ob_auto_sun)
ob_auto_sun.rotation_euler = (0.872665, 0.174533, 0.523599)
if scene.world is None:
    world_auto = bpy.data.worlds.new('AutoWorld')
    world_auto.color = (0.3, 0.3, 0.3)
    scene.world = world_auto
bpy.context.view_layer.update()
